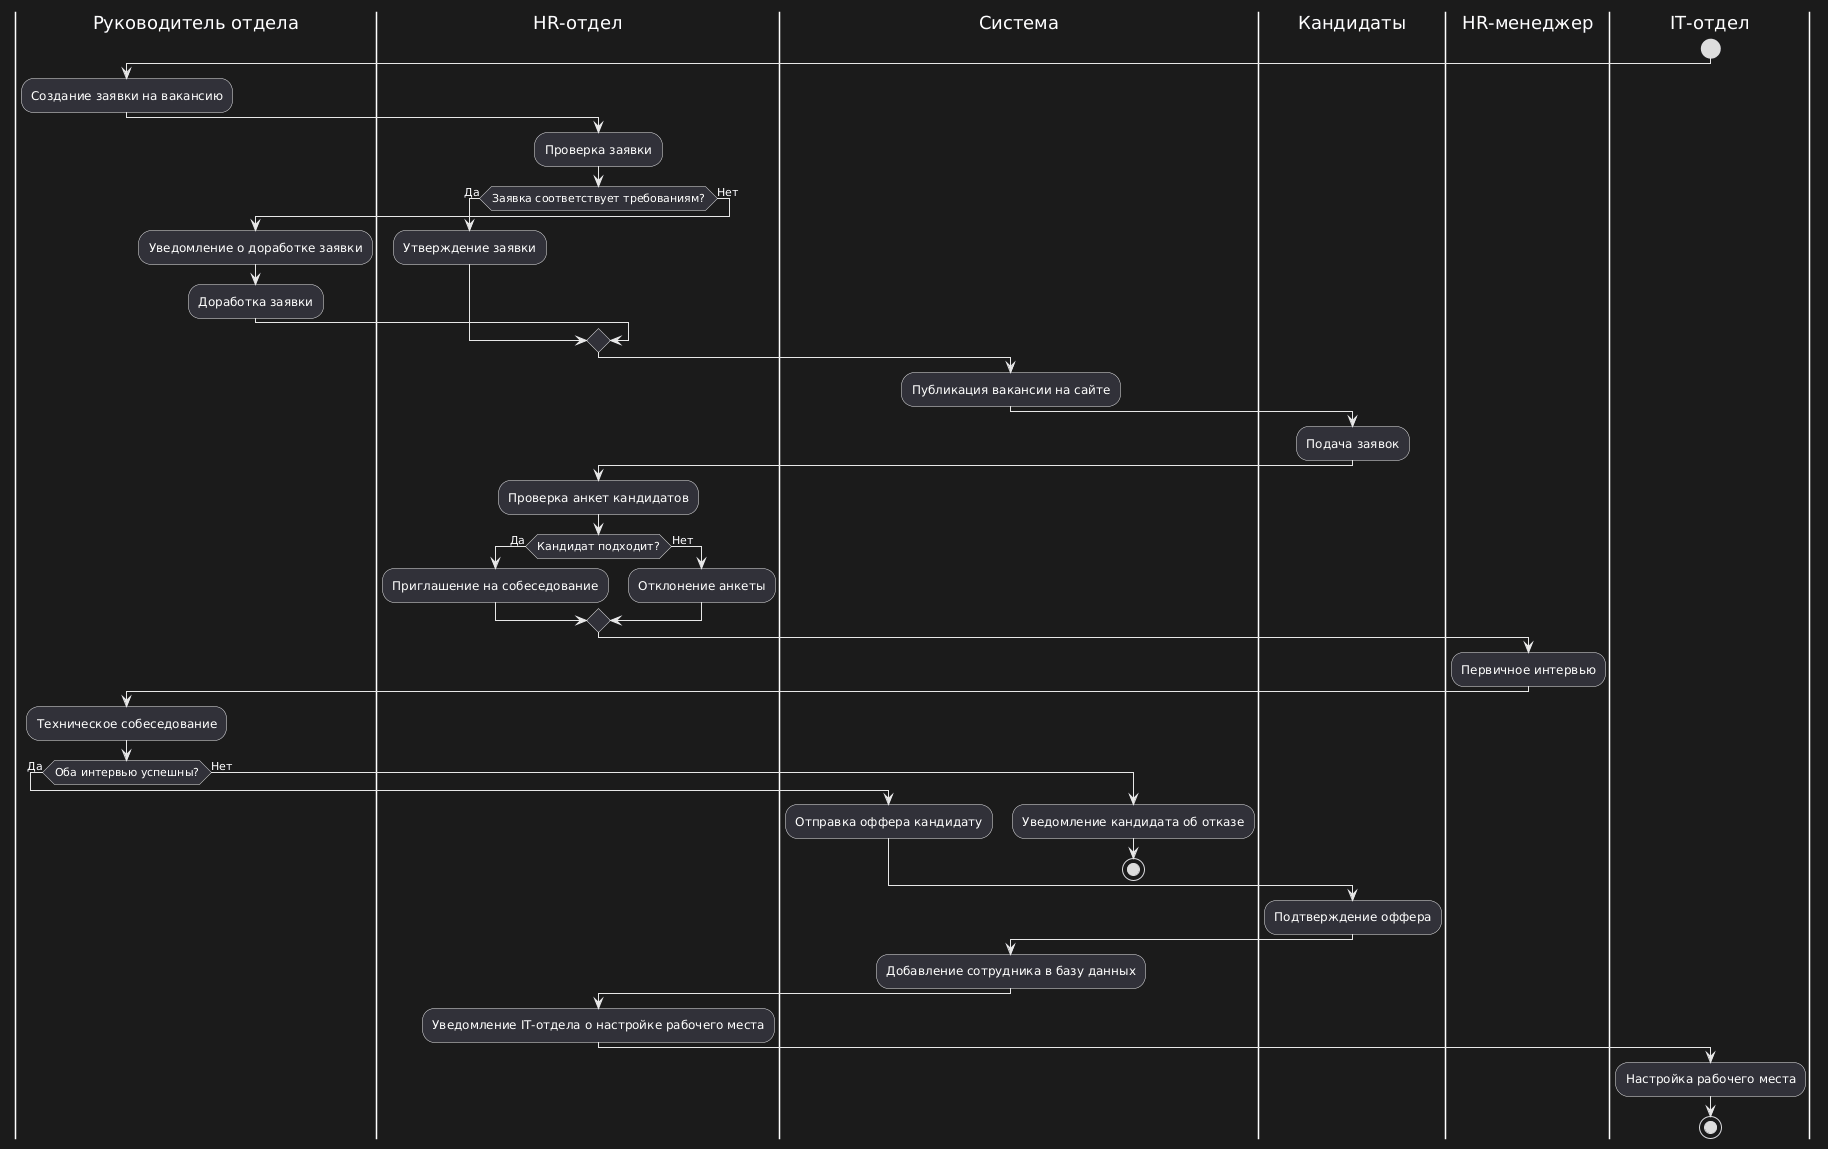

The diagram above was rendered by PlantUML. Its source (embedded in the PNG):
@startuml
|Руководитель отдела|
|HR-отдел|
|Система|
|Кандидаты|
|HR-менеджер|
|IT-отдел|

start

|Руководитель отдела|
:Создание заявки на вакансию;

|HR-отдел|
:Проверка заявки;

if (Заявка соответствует требованиям?) then (Да)
    :Утверждение заявки;
else (Нет)
    |Руководитель отдела|
    :Уведомление о доработке заявки;
    :Доработка заявки;
endif

|Система|
:Публикация вакансии на сайте;

|Кандидаты|
:Подача заявок;

|HR-отдел|
:Проверка анкет кандидатов;

if (Кандидат подходит?) then (Да)
    :Приглашение на собеседование;
else (Нет)
    :Отклонение анкеты;
endif

|HR-менеджер|
:Первичное интервью;

|Руководитель отдела|
:Техническое собеседование;

if (Оба интервью успешны?) then (Да)
    |Система|
    :Отправка оффера кандидату;
else (Нет)
    |Система|
    :Уведомление кандидата об отказе;
    stop
endif

|Кандидаты|
:Подтверждение оффера;

|Система|
:Добавление сотрудника в базу данных;

|HR-отдел|
:Уведомление IT-отдела о настройке рабочего места;

|IT-отдел|
:Настройка рабочего места;

stop
@enduml